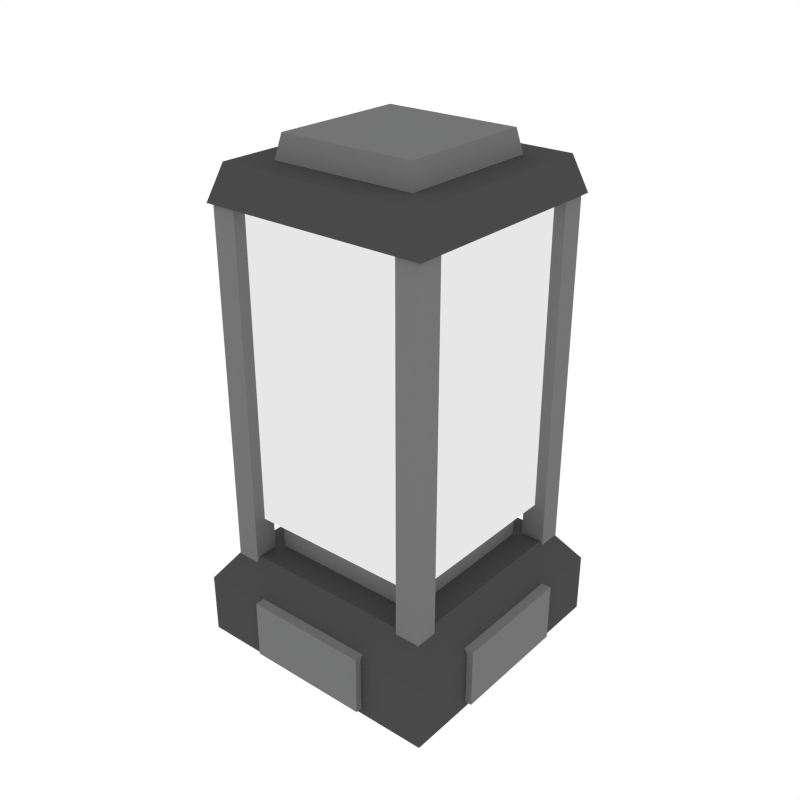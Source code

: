 # Source: Light_Square.blend  (saved by Blender 2.79.0; exported with 4.5.12 LTS)
import bpy
from mathutils import Matrix  # noqa: F401  (used for matrix-valued properties, if any)

bpy.ops.wm.read_factory_settings(use_empty=True)
scene = bpy.context.scene
scene.name = 'Scene'

# ---- collections
col_collection_1 = bpy.data.collections.new('Collection 1'); scene.collection.children.link(col_collection_1)

# ---- materials (node trees are filled in below, after node groups)
mat_grey = bpy.data.materials.new('Grey')
mat_grey.alpha_threshold = 0.0
mat_grey.diffuse_color = (0.1734, 0.1734, 0.1734, 1.0)
mat_grey.roughness = 0.5
mat_darkgrey = bpy.data.materials.new('DarkGrey')
mat_darkgrey.alpha_threshold = 0.0
mat_darkgrey.diffuse_color = (0.0668, 0.0668, 0.0668, 1.0)
mat_darkgrey.roughness = 0.5
mat_light = bpy.data.materials.new('Light')
mat_light.alpha_threshold = 0.0
mat_light.roughness = 0.5

# ---- material node trees
mat_light.use_nodes = True; mat_light.node_tree.nodes.clear()
_N = mat_light.node_tree.nodes; _L = mat_light.node_tree.links
n0 = _N.new('ShaderNodeOutputMaterial'); n0.name = 'Material Output'; n0.location = (300, 300)
n1 = _N.new('ShaderNodeEmission'); n1.name = 'Emission'; n1.location = (10, 300)
n1.inputs[0].default_value = (0.8, 0.8, 0.8, 1.0)
_L.new(n1.outputs[0], n0.inputs[0])
n0.is_active_output = True

# ---- world
world_world = bpy.data.worlds.new('World'); scene.world = world_world
world_world.color = (1.0, 1.0, 1.0)
world_world.use_sun_shadow = False
world_world.sun_shadow_jitter_overblur = 0.0
world_world.cycles.sampling_method = 'NONE'
world_world.cycles.sample_map_resolution = 256

# ---- meshes
me_cube_047 = bpy.data.meshes.new('Cube.047')
me_cube_047.from_pydata([(-0.1293, -0.1293, -0.009512), (-0.1293, -0.1293, 0.05139), (-0.1293, 0.1293, -0.009512), (-0.1293, 0.1293, 0.05139), (0.1293, -0.1293, -0.009512), (0.1293, -0.1293, 0.05139), (0.1293, 0.1293, -0.009512), (0.1293, 0.1293, 0.05139), (-0.1063, -0.1063, 0.08433), (-0.1063, 0.1063, 0.08433), (0.1063, 0.1063, 0.08433), (0.1063, -0.1063, 0.08433), (-0.07908, -0.07908, 0.06564), (-0.07908, 0.07908, 0.06564), (0.07908, 0.07908, 0.06564), (0.07908, -0.07908, 0.06564), (-0.07908, -0.07908, 0.1266), (-0.07908, 0.07908, 0.1266), (0.07908, 0.07908, 0.1266), (0.07908, -0.07908, 0.1266), (-0.09761, -0.09761, 0.1222), (-0.09761, 0.09761, 0.1222), (0.09761, 0.09761, 0.1222), (0.09761, -0.09761, 0.1222), (-0.09761, -0.09761, 0.4339), (-0.09761, 0.09761, 0.4339), (0.09761, 0.09761, 0.4339), (0.09761, -0.09761, 0.4339), (-0.1135, -0.1135, 0.4281), (-0.1135, 0.1135, 0.4281), (0.1135, 0.1135, 0.4281), (0.1135, -0.1135, 0.4281), (-0.1023, -0.1023, 0.4625), (-0.1023, 0.1023, 0.4625), (0.1023, 0.1023, 0.4625), (0.1023, -0.1023, 0.4625), (-0.07541, -0.07541, 0.4495), (-0.07541, 0.07541, 0.4495), (0.07541, 0.07541, 0.4495), (0.07541, -0.07541, 0.4495), (-0.068, -0.068, 0.4853), (-0.068, 0.068, 0.4853), (0.068, 0.068, 0.4853), (0.068, -0.068, 0.4853), (0.06245, 0.1358, -0.003473), (0.06245, 0.1358, 0.05598), (-0.06245, 0.1358, -0.003473), (-0.06245, 0.1358, 0.05598), (0.06245, 0.07572, -0.003473), (0.06245, 0.07572, 0.05598), (-0.06245, 0.07572, 0.05598), (-0.06245, 0.07572, -0.003473), (-0.1358, 0.06245, -0.003473), (-0.1358, 0.06245, 0.05598), (-0.1358, -0.06245, -0.003473), (-0.1358, -0.06245, 0.05598), (-0.07572, 0.06245, -0.003473), (-0.07572, 0.06245, 0.05598), (-0.07572, -0.06245, 0.05598), (-0.07572, -0.06245, -0.003473), (0.1358, -0.06245, -0.003473), (0.1358, -0.06245, 0.05598), (0.1358, 0.06245, -0.003473), (0.1358, 0.06245, 0.05598), (0.07572, -0.06245, -0.003473), (0.07572, -0.06245, 0.05598), (0.07572, 0.06245, 0.05598), (0.07572, 0.06245, -0.003473), (-0.06245, -0.1358, -0.003473), (-0.06245, -0.1358, 0.05598), (0.06245, -0.1358, -0.003473), (0.06245, -0.1358, 0.05598), (-0.06245, -0.07572, -0.003473), (-0.06245, -0.07572, 0.05598), (0.06245, -0.07572, 0.05598), (0.06245, -0.07572, -0.003473), (-0.085, -0.1101, 0.4338), (-0.109, -0.1101, 0.4338), (-0.109, -0.08615, 0.4338), (-0.085, -0.08615, 0.4338), (-0.085, -0.1101, 0.0435), (-0.109, -0.1101, 0.0435), (-0.109, -0.08615, 0.0435), (-0.085, -0.08615, 0.0435), (0.1101, -0.085, 0.4338), (0.1101, -0.109, 0.4338), (0.08615, -0.109, 0.4338), (0.08615, -0.085, 0.4338), (0.1101, -0.085, 0.0435), (0.1101, -0.109, 0.0435), (0.08615, -0.109, 0.0435), (0.08615, -0.085, 0.0435), (0.085, 0.1101, 0.4338), (0.109, 0.1101, 0.4338), (0.109, 0.08615, 0.4338), (0.085, 0.08615, 0.4338), (0.085, 0.1101, 0.0435), (0.109, 0.1101, 0.0435), (0.109, 0.08615, 0.0435), (0.085, 0.08615, 0.0435), (-0.1101, 0.085, 0.4338), (-0.1101, 0.109, 0.4338), (-0.08615, 0.109, 0.4338), (-0.08615, 0.085, 0.4338), (-0.1101, 0.085, 0.0435), (-0.1101, 0.109, 0.0435), (-0.08615, 0.109, 0.0435), (-0.08615, 0.085, 0.0435)], [], [(0, 1, 3, 2), (2, 3, 7, 6), (6, 7, 5, 4), (4, 5, 1, 0), (2, 6, 4, 0), (1, 5, 11, 8), (10, 9, 8, 11), (7, 3, 9, 10), (5, 7, 10, 11), (3, 1, 8, 9), (14, 15, 12, 13), (18, 17, 16, 19), (15, 14, 18, 19), (13, 12, 16, 17), (12, 15, 19, 16), (14, 13, 17, 18), (20, 23, 27, 24), (20, 21, 22, 23), (26, 25, 24, 27), (22, 21, 25, 26), (23, 22, 26, 27), (21, 20, 24, 25), (30, 31, 28, 29), (34, 33, 32, 35), (31, 30, 34, 35), (29, 28, 32, 33), (28, 31, 35, 32), (30, 29, 33, 34), (38, 39, 36, 37), (42, 41, 40, 43), (39, 38, 42, 43), (37, 36, 40, 41), (36, 39, 43, 40), (38, 37, 41, 42), (46, 47, 45, 44), (51, 48, 49, 50), (44, 48, 51, 46), (45, 49, 48, 44), (47, 50, 49, 45), (46, 51, 50, 47), (54, 55, 53, 52), (59, 56, 57, 58), (52, 56, 59, 54), (53, 57, 56, 52), (55, 58, 57, 53), (54, 59, 58, 55), (62, 63, 61, 60), (67, 64, 65, 66), (60, 64, 67, 62), (61, 65, 64, 60), (63, 66, 65, 61), (62, 67, 66, 63), (70, 71, 69, 68), (75, 72, 73, 74), (68, 72, 75, 70), (69, 73, 72, 68), (71, 74, 73, 69), (70, 75, 74, 71), (79, 83, 82, 78), (77, 81, 80, 76), (76, 80, 83, 79), (78, 82, 81, 77), (87, 91, 90, 86), (85, 89, 88, 84), (84, 88, 91, 87), (86, 90, 89, 85), (95, 99, 98, 94), (93, 97, 96, 92), (92, 96, 99, 95), (94, 98, 97, 93), (103, 107, 106, 102), (101, 105, 104, 100), (100, 104, 107, 103), (102, 106, 105, 101)])
me_cube_047.polygons.foreach_set('material_index', [1, 1, 1, 1, 1, 1, 1, 1, 1, 1, 0, 0, 0, 0, 0, 0, 2, 2, 2, 2, 2, 2, 1, 1, 1, 1, 1, 1, 0, 0, 0, 0, 0, 0, 0, 0, 0, 0, 0, 0, 0, 0, 0, 0, 0, 0, 0, 0, 0, 0, 0, 0, 0, 0, 0, 0, 0, 0, 0, 0, 0, 0, 0, 0, 0, 0, 0, 0, 0, 0, 0, 0, 0, 0])
me_cube_047.materials.append(mat_grey)
me_cube_047.materials.append(mat_darkgrey)
me_cube_047.materials.append(mat_light)
me_cube_047.use_remesh_preserve_volume = False
me_cube_047.use_remesh_preserve_attributes = False
me_cube_047.use_mirror_vertex_groups = False
me_cube_047.update()

# ---- objects
ob_light_square = bpy.data.objects.new('Light_Square', me_cube_047)

# ---- transforms, parenting, visibility, modifiers, constraints
ob_light_square.location = (0.0, 0.0, 0.0)
ob_light_square.lineart.crease_threshold = 0.0

# ---- collection membership
col_collection_1.objects.link(ob_light_square)

# ---- scene / render settings (as saved in the file)
scene.frame_start = 1; scene.frame_end = 250; scene.frame_set(0)
scene.render.engine = 'CYCLES'
scene.render.resolution_x = 1000
scene.render.resolution_y = 1000
scene.render.dither_intensity = 0.0
scene.cycles.samples = 200
scene.cycles.sampling_pattern = 'TABULATED_SOBOL'
scene.cycles.light_sampling_threshold = 0.0
scene.cycles.use_adaptive_sampling = False
scene.cycles.use_light_tree = False
scene.cycles.caustics_reflective = False
scene.cycles.caustics_refractive = False
scene.cycles.blur_glossy = 0.0
scene.cycles.max_bounces = 2
scene.cycles.pixel_filter_type = 'GAUSSIAN'
scene.cycles.sample_clamp_indirect = 0.0
scene.view_settings.view_transform = 'Standard'
bpy.context.view_layer.update()

# ---- added for rendering (the .blend has no active camera): camera
cam_auto = bpy.data.cameras.new('AutoCamera')
cam_auto.lens = 50.0
cam_auto.sensor_width = 36.0
cam_auto.clip_end = 1000.0
ob_auto_camera = bpy.data.objects.new('AutoCamera', cam_auto)
scene.collection.objects.link(ob_auto_camera)
ob_auto_camera.location = (0.579496, -0.695396, 0.701495)
ob_auto_camera.rotation_euler = (1.09748, -7.21219e-08, 0.694738)
scene.camera = ob_auto_camera
bpy.context.view_layer.update()
